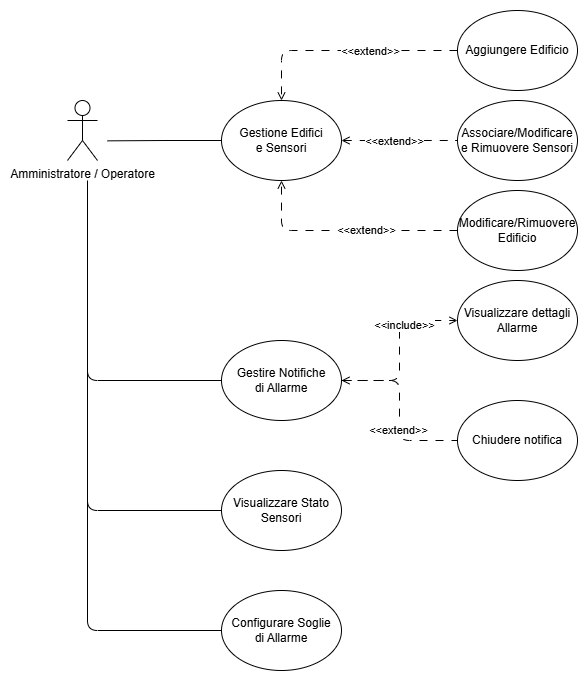

The diagram above was exported from draw.io. Its source (the exported page's mxGraphModel, read from the mxfile embedded in the PNG):
<mxGraphModel dx="1042" dy="660" grid="1" gridSize="10" guides="1" tooltips="1" connect="1" arrows="1" fold="1" page="1" pageScale="1" pageWidth="827" pageHeight="1169" math="0" shadow="0">
  <root>
    <mxCell id="0" />
    <mxCell id="1" parent="0" />
    <mxCell id="4PKOTwaExMLtQUox9xuU-1" style="edgeStyle=orthogonalEdgeStyle;rounded=1;orthogonalLoop=1;jettySize=auto;html=1;exitX=0;exitY=0.5;exitDx=0;exitDy=0;endArrow=none;endFill=0;curved=0;" edge="1" parent="1" source="4PKOTwaExMLtQUox9xuU-2">
      <mxGeometry relative="1" as="geometry">
        <mxPoint x="320" y="700" as="targetPoint" />
      </mxGeometry>
    </mxCell>
    <mxCell id="4PKOTwaExMLtQUox9xuU-2" value="Configurare Soglie&lt;div&gt;di Allarme&lt;/div&gt;" style="ellipse;whiteSpace=wrap;html=1;" vertex="1" parent="1">
      <mxGeometry x="454" y="820" width="120" height="80" as="geometry" />
    </mxCell>
    <mxCell id="4PKOTwaExMLtQUox9xuU-3" style="edgeStyle=orthogonalEdgeStyle;rounded=1;orthogonalLoop=1;jettySize=auto;html=1;exitX=1;exitY=0.5;exitDx=0;exitDy=0;entryX=0;entryY=0.5;entryDx=0;entryDy=0;endArrow=none;endFill=0;curved=0;dashed=1;dashPattern=8 8;startArrow=open;startFill=0;" edge="1" parent="1" source="4PKOTwaExMLtQUox9xuU-6" target="4PKOTwaExMLtQUox9xuU-18">
      <mxGeometry relative="1" as="geometry" />
    </mxCell>
    <mxCell id="4PKOTwaExMLtQUox9xuU-4" value="&amp;lt;&amp;lt;extend&amp;gt;&amp;gt;" style="edgeLabel;html=1;align=center;verticalAlign=middle;resizable=0;points=[];" vertex="1" connectable="0" parent="4PKOTwaExMLtQUox9xuU-3">
      <mxGeometry x="-0.2053" y="2" relative="1" as="geometry">
        <mxPoint x="6" y="2" as="offset" />
      </mxGeometry>
    </mxCell>
    <mxCell id="4PKOTwaExMLtQUox9xuU-5" style="edgeStyle=orthogonalEdgeStyle;rounded=0;orthogonalLoop=1;jettySize=auto;html=1;exitX=0;exitY=0.5;exitDx=0;exitDy=0;endArrow=none;endFill=0;" edge="1" parent="1" source="4PKOTwaExMLtQUox9xuU-6">
      <mxGeometry relative="1" as="geometry">
        <mxPoint x="340" y="370.3478260869565" as="targetPoint" />
      </mxGeometry>
    </mxCell>
    <mxCell id="4PKOTwaExMLtQUox9xuU-6" value="Gestione Edifici&lt;div&gt;e Sensori&lt;/div&gt;" style="ellipse;whiteSpace=wrap;html=1;" vertex="1" parent="1">
      <mxGeometry x="454" y="330" width="120" height="80" as="geometry" />
    </mxCell>
    <mxCell id="4PKOTwaExMLtQUox9xuU-7" style="edgeStyle=orthogonalEdgeStyle;rounded=1;orthogonalLoop=1;jettySize=auto;html=1;exitX=1;exitY=0.5;exitDx=0;exitDy=0;entryX=0;entryY=0.5;entryDx=0;entryDy=0;endArrow=none;endFill=0;curved=0;dashed=1;dashPattern=8 8;startArrow=open;startFill=0;" edge="1" parent="1" source="4PKOTwaExMLtQUox9xuU-12" target="4PKOTwaExMLtQUox9xuU-23">
      <mxGeometry relative="1" as="geometry" />
    </mxCell>
    <mxCell id="4PKOTwaExMLtQUox9xuU-8" value="&amp;lt;&amp;lt;extend&amp;gt;&amp;gt;" style="edgeLabel;html=1;align=center;verticalAlign=middle;resizable=0;points=[];" vertex="1" connectable="0" parent="4PKOTwaExMLtQUox9xuU-7">
      <mxGeometry x="0.2131" y="-2" relative="1" as="geometry">
        <mxPoint as="offset" />
      </mxGeometry>
    </mxCell>
    <mxCell id="4PKOTwaExMLtQUox9xuU-9" style="edgeStyle=orthogonalEdgeStyle;rounded=1;orthogonalLoop=1;jettySize=auto;html=1;exitX=1;exitY=0.5;exitDx=0;exitDy=0;entryX=0;entryY=0.5;entryDx=0;entryDy=0;endArrow=open;endFill=0;curved=0;dashed=1;dashPattern=8 8;" edge="1" parent="1" source="4PKOTwaExMLtQUox9xuU-12" target="4PKOTwaExMLtQUox9xuU-22">
      <mxGeometry relative="1" as="geometry" />
    </mxCell>
    <mxCell id="4PKOTwaExMLtQUox9xuU-10" value="&amp;lt;&amp;lt;include&amp;gt;&amp;gt;" style="edgeLabel;html=1;align=center;verticalAlign=middle;resizable=0;points=[];" vertex="1" connectable="0" parent="4PKOTwaExMLtQUox9xuU-9">
      <mxGeometry x="0.3005" y="-4" relative="1" as="geometry">
        <mxPoint as="offset" />
      </mxGeometry>
    </mxCell>
    <mxCell id="4PKOTwaExMLtQUox9xuU-11" style="edgeStyle=orthogonalEdgeStyle;rounded=1;orthogonalLoop=1;jettySize=auto;html=1;exitX=0;exitY=0.5;exitDx=0;exitDy=0;endArrow=none;endFill=0;curved=0;" edge="1" parent="1" source="4PKOTwaExMLtQUox9xuU-12">
      <mxGeometry relative="1" as="geometry">
        <mxPoint x="320" y="500" as="targetPoint" />
      </mxGeometry>
    </mxCell>
    <mxCell id="4PKOTwaExMLtQUox9xuU-12" value="Gestire Notifiche&lt;div&gt;di Allarme&lt;/div&gt;" style="ellipse;whiteSpace=wrap;html=1;" vertex="1" parent="1">
      <mxGeometry x="454" y="570" width="120" height="80" as="geometry" />
    </mxCell>
    <mxCell id="4PKOTwaExMLtQUox9xuU-13" style="edgeStyle=orthogonalEdgeStyle;rounded=1;orthogonalLoop=1;jettySize=auto;html=1;exitX=0;exitY=0.5;exitDx=0;exitDy=0;endArrow=none;endFill=0;curved=0;" edge="1" parent="1" source="4PKOTwaExMLtQUox9xuU-14">
      <mxGeometry relative="1" as="geometry">
        <mxPoint x="320" y="410" as="targetPoint" />
      </mxGeometry>
    </mxCell>
    <mxCell id="4PKOTwaExMLtQUox9xuU-14" value="Visualizzare Stato&lt;div&gt;Sensori&lt;/div&gt;" style="ellipse;whiteSpace=wrap;html=1;" vertex="1" parent="1">
      <mxGeometry x="454" y="700" width="120" height="80" as="geometry" />
    </mxCell>
    <mxCell id="4PKOTwaExMLtQUox9xuU-15" style="edgeStyle=orthogonalEdgeStyle;rounded=1;orthogonalLoop=1;jettySize=auto;html=1;exitX=0;exitY=0.5;exitDx=0;exitDy=0;entryX=0.5;entryY=0;entryDx=0;entryDy=0;endArrow=open;endFill=0;curved=0;dashed=1;dashPattern=8 8;startArrow=none;startFill=0;" edge="1" parent="1" source="4PKOTwaExMLtQUox9xuU-17" target="4PKOTwaExMLtQUox9xuU-6">
      <mxGeometry relative="1" as="geometry" />
    </mxCell>
    <mxCell id="4PKOTwaExMLtQUox9xuU-16" value="&amp;lt;&amp;lt;extend&amp;gt;&amp;gt;" style="edgeLabel;html=1;align=center;verticalAlign=middle;resizable=0;points=[];" vertex="1" connectable="0" parent="4PKOTwaExMLtQUox9xuU-15">
      <mxGeometry x="-0.2298" relative="1" as="geometry">
        <mxPoint x="-1" as="offset" />
      </mxGeometry>
    </mxCell>
    <mxCell id="4PKOTwaExMLtQUox9xuU-17" value="Aggiungere Edificio" style="ellipse;whiteSpace=wrap;html=1;" vertex="1" parent="1">
      <mxGeometry x="690" y="240" width="120" height="80" as="geometry" />
    </mxCell>
    <mxCell id="4PKOTwaExMLtQUox9xuU-18" value="Associare/Modificare e Rimuovere Sensori" style="ellipse;whiteSpace=wrap;html=1;" vertex="1" parent="1">
      <mxGeometry x="690" y="330" width="120" height="80" as="geometry" />
    </mxCell>
    <mxCell id="4PKOTwaExMLtQUox9xuU-19" style="edgeStyle=orthogonalEdgeStyle;rounded=1;orthogonalLoop=1;jettySize=auto;html=1;exitX=0;exitY=0.5;exitDx=0;exitDy=0;entryX=0.5;entryY=1;entryDx=0;entryDy=0;endArrow=open;endFill=0;curved=0;dashed=1;dashPattern=8 8;startArrow=none;startFill=0;" edge="1" parent="1" source="4PKOTwaExMLtQUox9xuU-21" target="4PKOTwaExMLtQUox9xuU-6">
      <mxGeometry relative="1" as="geometry" />
    </mxCell>
    <mxCell id="4PKOTwaExMLtQUox9xuU-20" value="&amp;lt;&amp;lt;extend&amp;gt;&amp;gt;" style="edgeLabel;html=1;align=center;verticalAlign=middle;resizable=0;points=[];" vertex="1" connectable="0" parent="4PKOTwaExMLtQUox9xuU-19">
      <mxGeometry x="-0.1919" y="-1" relative="1" as="geometry">
        <mxPoint x="-1" as="offset" />
      </mxGeometry>
    </mxCell>
    <mxCell id="4PKOTwaExMLtQUox9xuU-21" value="Modificare/Rimuovere Edificio" style="ellipse;whiteSpace=wrap;html=1;" vertex="1" parent="1">
      <mxGeometry x="690" y="420" width="120" height="80" as="geometry" />
    </mxCell>
    <mxCell id="4PKOTwaExMLtQUox9xuU-22" value="Visualizzare dettagli Allarme" style="ellipse;whiteSpace=wrap;html=1;" vertex="1" parent="1">
      <mxGeometry x="690" y="510" width="120" height="80" as="geometry" />
    </mxCell>
    <mxCell id="4PKOTwaExMLtQUox9xuU-23" value="Chiudere notifica" style="ellipse;whiteSpace=wrap;html=1;" vertex="1" parent="1">
      <mxGeometry x="690" y="630" width="120" height="80" as="geometry" />
    </mxCell>
    <mxCell id="4PKOTwaExMLtQUox9xuU-24" value="Amministratore / Operatore" style="shape=umlActor;verticalLabelPosition=bottom;verticalAlign=top;html=1;outlineConnect=0;" vertex="1" parent="1">
      <mxGeometry x="300" y="330" width="30" height="60" as="geometry" />
    </mxCell>
  </root>
</mxGraphModel>